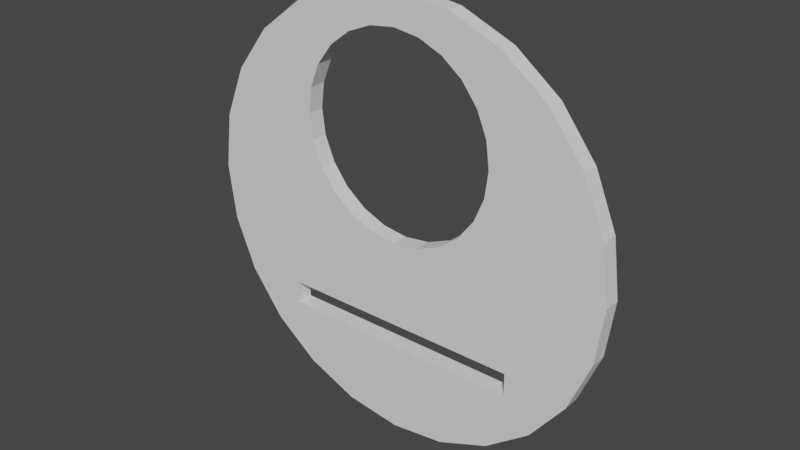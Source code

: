 # Source: pu6.blend  (saved by Blender 3.0.42; exported with 4.5.12 LTS)
import bpy
from mathutils import Matrix  # noqa: F401  (used for matrix-valued properties, if any)

bpy.ops.wm.read_factory_settings(use_empty=True)
scene = bpy.context.scene
scene.name = 'Scene'

# ---- collections
col_collection = bpy.data.collections.new('Collection'); scene.collection.children.link(col_collection)

# ---- world
world_world = bpy.data.worlds.new('World'); scene.world = world_world
world_world.use_nodes = True; world_world.node_tree.nodes.clear()
_N = world_world.node_tree.nodes; _L = world_world.node_tree.links
n0 = _N.new('ShaderNodeOutputWorld'); n0.name = 'World Output'; n0.location = (300, 300)
n1 = _N.new('ShaderNodeBackground'); n1.name = 'Background'; n1.location = (10, 300)
n1.inputs[0].default_value = (0.05088, 0.05088, 0.05088, 1.0)
_L.new(n1.outputs[0], n0.inputs[0])
n0.is_active_output = True
world_world.color = (0.05088, 0.05088, 0.05088)
world_world.use_sun_shadow = False
world_world.sun_shadow_jitter_overblur = 0.0

# ---- meshes
me_cylinder = bpy.data.meshes.new('Cylinder')
me_cylinder.from_pydata([(0.0, 1.0, -1.0), (0.0, 1.0, 1.0), (0.2588, 0.9659, -1.0), (0.2588, 0.9659, 1.0), (0.5, 0.866, -1.0), (0.5, 0.866, 1.0), (0.7071, 0.7071, -1.0), (0.7071, 0.7071, 1.0), (0.866, 0.5, -1.0), (0.866, 0.5, 1.0), (0.9659, 0.2588, -1.0), (0.9659, 0.2588, 1.0), (1.0, -4.371e-08, -1.0), (1.0, -4.371e-08, 1.0), (0.9659, -0.2588, -1.0), (0.9659, -0.2588, 1.0), (0.866, -0.5, -1.0), (0.866, -0.5, 1.0), (0.7071, -0.7071, -1.0), (0.7071, -0.7071, 1.0), (0.5, -0.866, -1.0), (0.5, -0.866, 1.0), (0.2588, -0.9659, -1.0), (0.2588, -0.9659, 1.0), (-8.742e-08, -1.0, -1.0), (-8.742e-08, -1.0, 1.0), (-0.2588, -0.9659, -1.0), (-0.2588, -0.9659, 1.0), (-0.5, -0.866, -1.0), (-0.5, -0.866, 1.0), (-0.7071, -0.7071, -1.0), (-0.7071, -0.7071, 1.0), (-0.866, -0.5, -1.0), (-0.866, -0.5, 1.0), (-0.9659, -0.2588, -1.0), (-0.9659, -0.2588, 1.0), (-1.0, 1.192e-08, -1.0), (-1.0, 1.192e-08, 1.0), (-0.9659, 0.2588, -1.0), (-0.9659, 0.2588, 1.0), (-0.866, 0.5, -1.0), (-0.866, 0.5, 1.0), (-0.7071, 0.7071, -1.0), (-0.7071, 0.7071, 1.0), (-0.5, 0.866, -1.0), (-0.5, 0.866, 1.0), (-0.2588, 0.9659, -1.0), (-0.2588, 0.9659, 1.0), (0.2308, -0.009258, -1.0), (0.2308, -0.009258, 1.0), (-0.4615, 0.3904, 1.0), (-0.4458, 0.5099, 1.0), (-0.3997, 0.6212, 1.0), (-0.3264, 0.7168, 1.0), (-0.2308, 0.7902, 1.0), (0.1195, -0.05537, -1.0), (-0.1195, 0.8363, 1.0), (0.1195, -0.05537, 1.0), (0.1195, 0.8363, 1.0), (0.2308, 0.7902, 1.0), (0.0, 0.852, 1.0), (-4.035e-08, -0.07109, -1.0), (-4.035e-08, -0.07109, 1.0), (-0.1195, -0.05537, -1.0), (-0.1195, -0.05537, 1.0), (-0.4458, 0.271, 1.0), (-0.3264, 0.06409, 1.0), (-0.3997, 0.1597, 1.0), (-0.2308, -0.009258, 1.0), (-0.2308, -0.009258, -1.0), (0.3264, 0.06409, 1.0), (0.3264, 0.7168, 1.0), (0.4615, 0.3904, 1.0), (0.4458, 0.271, 1.0), (0.4458, 0.5099, 1.0), (0.3997, 0.1597, 1.0), (0.3997, 0.6212, 1.0), (-0.3264, 0.06409, -1.0), (-0.3997, 0.1597, -1.0), (-0.1195, 0.8363, -1.0), (0.0, 0.852, -1.0), (0.1195, 0.8363, -1.0), (0.2308, 0.7902, -1.0), (0.3997, 0.6212, -1.0), (0.4156, 0.5828, -1.0), (0.4615, 0.3904, -1.0), (0.4458, 0.5099, -1.0), (0.4458, 0.271, -1.0), (0.3264, 0.7168, -1.0), (-0.4458, 0.271, -1.0), (-0.4615, 0.3904, -1.0), (-0.4458, 0.5099, -1.0), (-0.3264, 0.7168, -1.0), (-0.3997, 0.6212, -1.0), (-0.1923, 0.8061, -1.0), (-0.2308, 0.7902, -1.0), (0.3264, 0.06409, -1.0), (0.3997, 0.1597, -1.0), (-0.5769, -0.5747, 1.0), (-0.5769, -0.467, 1.0), (-0.5, -0.5747, 1.0), (0.5769, -0.467, 1.0), (0.5769, -0.5747, 1.0), (0.5769, -0.5747, -1.0), (0.5769, -0.467, -1.0), (-0.5769, -0.5747, -1.0), (-0.5769, -0.467, -1.0), (0.2473, -0.5747, -1.0)], [], [(0, 1, 3, 2), (2, 3, 5, 4), (4, 5, 7, 6), (6, 7, 9, 8), (8, 9, 11, 10), (10, 11, 13, 12), (12, 13, 15, 14), (14, 15, 17, 16), (16, 17, 19, 18), (18, 19, 21, 20), (20, 21, 23, 22), (22, 23, 25, 24), (24, 25, 27, 26), (26, 27, 29, 28), (28, 29, 31, 30), (30, 31, 33, 32), (32, 33, 35, 34), (34, 35, 37, 36), (36, 37, 39, 38), (38, 39, 41, 40), (40, 41, 43, 42), (42, 43, 45, 44), (52, 53, 45, 43, 41, 39, 37, 35, 33, 31, 29, 100, 98, 99, 101, 102, 21, 19, 17, 15, 13, 11, 9, 7, 5, 71, 76, 74, 72, 73, 75, 70, 49, 57, 62, 64, 68, 66, 67, 65, 50, 51), (29, 27, 25, 23, 21, 102, 100), (59, 71, 5, 3, 1, 47, 45, 53, 54, 56, 60, 58), (44, 45, 47, 46), (46, 47, 1, 0), (105, 30, 32, 34, 36, 38, 40, 42, 44, 46, 94, 95, 92, 93, 91, 90, 89, 78, 77, 69, 63, 61, 55, 48, 96, 97, 87, 85, 86, 84, 6, 8, 10, 12, 14, 16, 18, 20, 22, 107, 103, 104, 106), (22, 24, 26, 28, 30, 105, 107), (94, 46, 0, 2, 4, 6, 84, 83, 88, 82, 81, 80, 79), (81, 58, 60, 80), (82, 59, 58, 81), (88, 71, 59, 82), (76, 71, 88, 83), (86, 74, 76, 83, 84), (72, 74, 86, 85), (73, 72, 85, 87), (75, 73, 87, 97), (70, 75, 97, 96), (96, 48, 49, 70), (49, 48, 55, 57), (57, 55, 61, 62), (62, 61, 63, 64), (64, 63, 69, 68), (66, 68, 69, 77), (78, 67, 66, 77), (89, 65, 67, 78), (90, 50, 65, 89), (91, 51, 50, 90), (93, 52, 51, 91), (92, 53, 52, 93), (95, 54, 53, 92), (94, 79, 56, 54, 95), (80, 60, 56, 79), (106, 99, 98, 105), (102, 101, 104, 103), (98, 100, 102, 103, 107, 105), (104, 101, 99, 106)])
me_cylinder.polygons.foreach_set('use_smooth', [True] * 58)
_k = set([(0, 1), (0, 2), (0, 46), (1, 3), (1, 47), (2, 3), (2, 4), (3, 5), (4, 5), (4, 6), (5, 7), (6, 7), (6, 8), (7, 9), (8, 9), (8, 10), (9, 11), (10, 11), (10, 12), (11, 13), (12, 13), (12, 14), (13, 15), (14, 15), (14, 16), (15, 17), (16, 17), (16, 18), (17, 19), (18, 19), (18, 20), (19, 21), (20, 21), (20, 22), (21, 23), (22, 23), (22, 24), (23, 25), (24, 25), (24, 26), (25, 27), (26, 27), (26, 28), (27, 29), (28, 29), (28, 30), (29, 31), (30, 31), (30, 32), (31, 33), (32, 33), (32, 34), (33, 35), (34, 35), (34, 36), (35, 37), (36, 37), (36, 38), (37, 39), (38, 39), (38, 40), (39, 41), (40, 41), (40, 42), (41, 43), (42, 43), (42, 44), (43, 45), (44, 45), (44, 46), (45, 47), (46, 47), (48, 49), (48, 55), (48, 96), (49, 57), (49, 70), (50, 51), (50, 65), (50, 90), (51, 52), (51, 91), (52, 53), (52, 93), (53, 54), (53, 92), (54, 56), (54, 95), (55, 57), (55, 61), (56, 60), (56, 79), (57, 62), (58, 59), (58, 60), (58, 81), (59, 71), (59, 82), (60, 80), (61, 62), (61, 63), (62, 64), (63, 64), (63, 69), (64, 68), (65, 67), (65, 89), (66, 67), (66, 68), (66, 77), (67, 78), (68, 69), (69, 77), (70, 75), (70, 96), (71, 76), (71, 88), (72, 73), (72, 74), (72, 85), (73, 75), (73, 87), (74, 76), (74, 86), (75, 97), (76, 83), (77, 78), (78, 89), (79, 80), (79, 94), (80, 81), (81, 82), (82, 88), (83, 84), (83, 88), (84, 86), (85, 86), (85, 87), (87, 97), (89, 90), (90, 91), (91, 93), (92, 93), (92, 95), (94, 95), (96, 97), (98, 99), (98, 100), (98, 105), (99, 101), (99, 106), (100, 102), (101, 102), (101, 104), (102, 103), (103, 104), (103, 107), (104, 106), (105, 106), (105, 107)])
me_cylinder.attributes.new('sharp_edge', 'BOOLEAN', 'EDGE').data.foreach_set('value', [ (min(e.vertices), max(e.vertices)) in _k for e in me_cylinder.edges])
_uv = me_cylinder.uv_layers.new(name='UVMap')
_uv.uv.foreach_set('vector', [1.0, 0.5, 1.0, 1.0, 0.9583, 1.0, 0.9583, 0.5, 0.9583, 0.5, 0.9583, 1.0, 0.9167, 1.0, 0.9167, 0.5, 0.9167, 0.5, 0.9167, 1.0, 0.875, 1.0, 0.875, 0.5, 0.875, 0.5, 0.875, 1.0, 0.8333, 1.0, 0.8333, 0.5, 0.8333, 0.5, 0.8333, 1.0, 0.7917, 1.0, 0.7917, 0.5, 0.7917, 0.5, 0.7917, 1.0, 0.75, 1.0, 0.75, 0.5, 0.75, 0.5, 0.75, 1.0, 0.7083, 1.0, 0.7083, 0.5, 0.7083, 0.5, 0.7083, 1.0, 0.6667, 1.0, 0.6667, 0.5, 0.6667, 0.5, 0.6667, 1.0, 0.625, 1.0, 0.625, 0.5, 0.625, 0.5, 0.625, 1.0, 0.5833, 1.0, 0.5833, 0.5, 0.5833, 0.5, 0.5833, 1.0, 0.5417, 1.0, 0.5417, 0.5, 0.5417, 0.5, 0.5417, 1.0, 0.5, 1.0, 0.5, 0.5, 0.5, 0.5, 0.5, 1.0, 0.4583, 1.0, 0.4583, 0.5, 0.4583, 0.5, 0.4583, 1.0, 0.4167, 1.0, 0.4167, 0.5, 0.4167, 0.5, 0.4167, 1.0, 0.375, 1.0, 0.375, 0.5, 0.375, 0.5, 0.375, 1.0, 0.3333, 1.0, 0.3333, 0.5, 0.3333, 0.5, 0.3333, 1.0, 0.2917, 1.0, 0.2917, 0.5, 0.2917, 0.5, 0.2917, 1.0, 0.25, 1.0, 0.25, 0.5, 0.25, 0.5, 0.25, 1.0, 0.2083, 1.0, 0.2083, 0.5, 0.2083, 0.5, 0.2083, 1.0, 0.1667, 1.0, 0.1667, 0.5, 0.1667, 0.5, 0.1667, 1.0, 0.125, 1.0, 0.125, 0.5, 0.125, 0.5, 0.125, 1.0, 0.08333, 1.0, 0.08333, 0.5, 0.1541, 0.3991, 0.1717, 0.422, 0.13, 0.4578, 0.08029, 0.4197, 0.04215, 0.37, 0.01818, 0.3121, 0.01, 0.25, 0.01818, 0.1879, 0.04215, 0.13, 0.08029, 0.08029, 0.13, 0.04215, 0.13, 0.1121, 0.1115, 0.1121, 0.1115, 0.1379, 0.3885, 0.1379, 0.3885, 0.1121, 0.37, 0.04215, 0.4197, 0.08029, 0.4578, 0.13, 0.4818, 0.1879, 0.49, 0.25, 0.4818, 0.3121, 0.4578, 0.37, 0.4197, 0.4197, 0.37, 0.4578, 0.3283, 0.422, 0.3459, 0.3991, 0.357, 0.3724, 0.3608, 0.3437, 0.357, 0.315, 0.3459, 0.2883, 0.3283, 0.2654, 0.3054, 0.2478, 0.2787, 0.2367, 0.25, 0.2329, 0.2213, 0.2367, 0.1946, 0.2478, 0.1717, 0.2654, 0.1541, 0.2883, 0.143, 0.315, 0.1392, 0.3437, 0.143, 0.3724, 0.13, 0.04215, 0.1879, 0.01818, 0.25, 0.01, 0.3121, 0.01818, 0.37, 0.04215, 0.3885, 0.1121, 0.13, 0.1121, 0.3054, 0.4396, 0.3283, 0.422, 0.37, 0.4578, 0.3121, 0.4818, 0.25, 0.49, 0.1879, 0.4818, 0.13, 0.4578, 0.1717, 0.422, 0.1946, 0.4396, 0.2213, 0.4507, 0.25, 0.4545, 0.2787, 0.4507, 0.08333, 0.5, 0.08333, 1.0, 0.04167, 1.0, 0.04167, 0.5, 0.04167, 0.5, 0.04167, 1.0, -1.863e-07, 1.0, -1.863e-07, 0.5, 0.6115, 0.1121, 0.5803, 0.08029, 0.5422, 0.13, 0.5182, 0.1879, 0.51, 0.25, 0.5182, 0.3121, 0.5422, 0.37, 0.5803, 0.4197, 0.63, 0.4578, 0.6879, 0.4818, 0.7038, 0.4435, 0.6946, 0.4396, 0.6717, 0.422, 0.6541, 0.3991, 0.643, 0.3724, 0.6392, 0.3437, 0.643, 0.315, 0.6541, 0.2883, 0.6717, 0.2654, 0.6946, 0.2478, 0.7213, 0.2367, 0.75, 0.2329, 0.7787, 0.2367, 0.8054, 0.2478, 0.8283, 0.2654, 0.8459, 0.2883, 0.857, 0.315, 0.8608, 0.3437, 0.857, 0.3724, 0.8498, 0.3899, 0.9197, 0.4197, 0.9578, 0.37, 0.9818, 0.3121, 0.99, 0.25, 0.9818, 0.1879, 0.9578, 0.13, 0.9197, 0.08029, 0.87, 0.04215, 0.8121, 0.01818, 0.8094, 0.1121, 0.8885, 0.1121, 0.8885, 0.1379, 0.6115, 0.1379, 0.8121, 0.01818, 0.75, 0.01, 0.6879, 0.01818, 0.63, 0.04215, 0.5803, 0.08029, 0.6115, 0.1121, 0.8094, 0.1121, 0.7038, 0.4435, 0.6879, 0.4818, 0.75, 0.49, 0.8121, 0.4818, 0.87, 0.4578, 0.9197, 0.4197, 0.8498, 0.3899, 0.8459, 0.3991, 0.8283, 0.422, 0.8054, 0.4396, 0.7787, 0.4507, 0.75, 0.4545, 0.7213, 0.4507, 0.9583, 0.6727, 0.9583, 0.8273, 1.0, 0.8273, 1.0, 0.6727, 0.9167, 0.6727, 0.9167, 0.8273, 0.9583, 0.8273, 0.9583, 0.6727, 0.875, 0.6727, 0.875, 0.8273, 0.9167, 0.8273, 0.9167, 0.6727, 0.8333, 0.8273, 0.875, 0.8273, 0.875, 0.6727, 0.8333, 0.6727, 0.7917, 0.6727, 0.7917, 0.8273, 0.8333, 0.8273, 0.8333, 0.6727, 0.8189, 0.6727, 0.75, 0.8273, 0.7917, 0.8273, 0.7917, 0.6727, 0.75, 0.6727, 0.7083, 0.8273, 0.75, 0.8273, 0.75, 0.6727, 0.7083, 0.6727, 0.6667, 0.8273, 0.7083, 0.8273, 0.7083, 0.6727, 0.6667, 0.6727, 0.625, 0.8273, 0.6667, 0.8273, 0.6667, 0.6727, 0.625, 0.6727, 0.625, 0.6727, 0.5833, 0.6727, 0.5833, 0.8273, 0.625, 0.8273, 0.5833, 0.8273, 0.5833, 0.6727, 0.5417, 0.6727, 0.5417, 0.8273, 0.5417, 0.8273, 0.5417, 0.6727, 0.5, 0.6727, 0.5, 0.8273, 0.5, 0.8273, 0.5, 0.6727, 0.4583, 0.6727, 0.4583, 0.8273, 0.4583, 0.8273, 0.4583, 0.6727, 0.4167, 0.6727, 0.4167, 0.8273, 0.375, 0.8273, 0.4167, 0.8273, 0.4167, 0.6727, 0.375, 0.6727, 0.3333, 0.6727, 0.3333, 0.8273, 0.375, 0.8273, 0.375, 0.6727, 0.2917, 0.6727, 0.2917, 0.8273, 0.3333, 0.8273, 0.3333, 0.6727, 0.25, 0.6727, 0.25, 0.8273, 0.2917, 0.8273, 0.2917, 0.6727, 0.2083, 0.6727, 0.2083, 0.8273, 0.25, 0.8273, 0.25, 0.6727, 0.1667, 0.6727, 0.1667, 0.8273, 0.2083, 0.8273, 0.2083, 0.6727, 0.125, 0.6727, 0.125, 0.8273, 0.1667, 0.8273, 0.1667, 0.6727, 0.08333, 0.6727, 0.08333, 0.8273, 0.125, 0.8273, 0.125, 0.6727, 0.06894, 0.6727, 0.04167, 0.6727, 0.04167, 0.8273, 0.08333, 0.8273, 0.08333, 0.6727, -1.863e-07, 0.6727, -1.863e-07, 0.8273, 0.04167, 0.8273, 0.04167, 0.6727, 0.625, 0.1466, 0.625, 0.1034, 0.375, 0.1034, 0.375, 0.1466, 0.375, 0.6466, 0.625, 0.6466, 0.625, 0.6034, 0.375, 0.6034, 0.125, 0.75, 0.1417, 0.5, 0.375, 0.5, 0.375, 0.5, 0.3036, 0.5, 0.125, 0.75, 0.625, 0.75, 0.625, 0.75, 0.875, 0.5, 0.875, 0.5])
me_cylinder.use_remesh_fix_poles = True
me_cylinder.use_remesh_preserve_attributes = False
me_cylinder.update()
me_cylinder.normals_split_custom_set([tuple(v) for v in zip(*[iter([0.1305, 0.9914, 0.0, 0.1305, 0.9914, 0.0, 0.1305, 0.9914, 0.0, 0.1305, 0.9914, 0.0, 0.3827, 0.9239, 0.0, 0.3827, 0.9239, 0.0, 0.3827, 0.9239, 0.0, 0.3827, 0.9239, 0.0, 0.6088, 0.7934, 0.0, 0.6088, 0.7934, 0.0, 0.6088, 0.7934, 0.0, 0.6088, 0.7934, 0.0, 0.7934, 0.6088, 0.0, 0.7934, 0.6088, 0.0, 0.7934, 0.6088, 0.0, 0.7934, 0.6088, 0.0, 0.9239, 0.3827, 0.0, 0.9239, 0.3827, 0.0, 0.9239, 0.3827, 0.0, 0.9239, 0.3827, 0.0, 0.9914, 0.1305, 0.0, 0.9914, 0.1305, 0.0, 0.9914, 0.1305, 0.0, 0.9914, 0.1305, 0.0, 0.9914, -0.1305, 0.0, 0.9914, -0.1305, 0.0, 0.9914, -0.1305, 0.0, 0.9914, -0.1305, 0.0, 0.9239, -0.3827, 0.0, 0.9239, -0.3827, 0.0, 0.9239, -0.3827, 0.0, 0.9239, -0.3827, 0.0, 0.7934, -0.6088, 0.0, 0.7934, -0.6088, 0.0, 0.7934, -0.6088, 0.0, 0.7934, -0.6088, 0.0, 0.6088, -0.7934, 0.0, 0.6088, -0.7934, 0.0, 0.6088, -0.7934, 0.0, 0.6088, -0.7934, 0.0, 0.3827, -0.9239, 0.0, 0.3827, -0.9239, 0.0, 0.3827, -0.9239, 0.0, 0.3827, -0.9239, 0.0, 0.1305, -0.9914, 0.0, 0.1305, -0.9914, 0.0, 0.1305, -0.9914, 0.0, 0.1305, -0.9914, 0.0, -0.1305, -0.9914, 0.0, -0.1305, -0.9914, 0.0, -0.1305, -0.9914, 0.0, -0.1305, -0.9914, 0.0, -0.3827, -0.9239, 0.0, -0.3827, -0.9239, 0.0, -0.3827, -0.9239, 0.0, -0.3827, -0.9239, 0.0, -0.6088, -0.7934, 0.0, -0.6088, -0.7934, 0.0, -0.6088, -0.7934, 0.0, -0.6088, -0.7934, 0.0, -0.7934, -0.6088, 0.0, -0.7934, -0.6088, 0.0, -0.7934, -0.6088, 0.0, -0.7934, -0.6088, 0.0, -0.9239, -0.3827, 0.0, -0.9239, -0.3827, 0.0, -0.9239, -0.3827, 0.0, -0.9239, -0.3827, 0.0, -0.9914, -0.1305, 0.0, -0.9914, -0.1305, 0.0, -0.9914, -0.1305, 0.0, -0.9914, -0.1305, 0.0, -0.9914, 0.1305, 0.0, -0.9914, 0.1305, 0.0, -0.9914, 0.1305, 0.0, -0.9914, 0.1305, 0.0, -0.9239, 0.3827, 0.0, -0.9239, 0.3827, 0.0, -0.9239, 0.3827, 0.0, -0.9239, 0.3827, 0.0, -0.7934, 0.6088, 0.0, -0.7934, 0.6088, 0.0, -0.7934, 0.6088, 0.0, -0.7934, 0.6088, 0.0, -0.6088, 0.7934, 0.0, -0.6088, 0.7934, 0.0, -0.6088, 0.7934, 0.0, -0.6088, 0.7934, 0.0, 5.012e-08, 0.0, 1.0, 2.395e-08, 0.0, 1.0, 3.093e-08, 0.0, 1.0, 5.012e-08, 0.0, 1.0, 5.012e-08, 0.0, 1.0, 5.012e-08, 0.0, 1.0, 5.012e-08, 0.0, 1.0, 5.012e-08, 0.0, 1.0, 5.012e-08, 0.0, 1.0, 5.012e-08, 0.0, 1.0, 1.595e-08, 0.0, 1.0, 2.506e-08, 0.0, 1.0, 5.012e-08, 0.0, 1.0, 5.012e-08, 0.0, 1.0, 5.012e-08, 0.0, 1.0, 3.444e-08, 0.0, 1.0, 1.146e-08, 0.0, 1.0, 5.012e-08, 0.0, 1.0, 5.012e-08, 0.0, 1.0, 5.012e-08, 0.0, 1.0, 5.012e-08, 0.0, 1.0, 5.012e-08, 0.0, 1.0, 5.012e-08, 0.0, 1.0, 5.012e-08, 0.0, 1.0, 3.093e-08, 0.0, 1.0, 2.395e-08, 0.0, 1.0, 5.012e-08, 0.0, 1.0, 5.012e-08, 0.0, 1.0, 5.012e-08, 0.0, 1.0, 5.012e-08, 0.0, 1.0, 5.012e-08, 0.0, 1.0, 5.012e-08, 0.0, 1.0, 5.012e-08, 0.0, 1.0, 5.012e-08, 0.0, 1.0, 5.012e-08, 0.0, 1.0, 5.012e-08, 0.0, 1.0, 5.012e-08, 0.0, 1.0, 5.012e-08, 0.0, 1.0, 5.012e-08, 0.0, 1.0, 5.012e-08, 0.0, 1.0, 5.012e-08, 0.0, 1.0, 5.012e-08, 0.0, 1.0, 1.595e-08, 0.0, 1.0, 0.0, 0.0, 1.0, 0.0, 0.0, 1.0, 0.0, 0.0, 1.0, 1.146e-08, 0.0, 1.0, 3.444e-08, 0.0, 1.0, 2.506e-08, 0.0, 1.0, 0.0, 0.0, 1.0, 2.395e-08, 0.0, 1.0, 3.093e-08, 0.0, 1.0, 0.0, 0.0, 1.0, 0.0, 0.0, 1.0, 0.0, 0.0, 1.0, 3.093e-08, 0.0, 1.0, 2.395e-08, 0.0, 1.0, 0.0, 0.0, 1.0, 0.0, 0.0, 1.0, 0.0, 0.0, 1.0, 0.0, 0.0, 1.0, -0.3827, 0.9239, 0.0, -0.3827, 0.9239, 0.0, -0.3827, 0.9239, 0.0, -0.3827, 0.9239, 0.0, -0.1305, 0.9914, 0.0, -0.1305, 0.9914, 0.0, -0.1305, 0.9914, 0.0, -0.1305, 0.9914, 0.0, 1.634e-08, 0.0, -1.0, 1.619e-08, 0.0, -1.0, 3.257e-08, 0.0, -1.0, 3.257e-08, 0.0, -1.0, 3.257e-08, 0.0, -1.0, 3.257e-08, 0.0, -1.0, 3.257e-08, 0.0, -1.0, 3.257e-08, 0.0, -1.0, 3.257e-08, 0.0, -1.0, 1.778e-08, 0.0, -1.0, 1.627e-08, 0.0, -1.0, 3.257e-08, 0.0, -1.0, 3.257e-08, 0.0, -1.0, 3.257e-08, 0.0, -1.0, 3.257e-08, 0.0, -1.0, 3.257e-08, 0.0, -1.0, 3.257e-08, 0.0, -1.0, 3.257e-08, 0.0, -1.0, 3.257e-08, 0.0, -1.0, 3.257e-08, 0.0, -1.0, 3.257e-08, 0.0, -1.0, 3.257e-08, 0.0, -1.0, 3.257e-08, 0.0, -1.0, 3.257e-08, 0.0, -1.0, 3.257e-08, 0.0, -1.0, 3.257e-08, 0.0, -1.0, 3.257e-08, 0.0, -1.0, 3.257e-08, 0.0, -1.0, 3.257e-08, 0.0, -1.0, 1.639e-08, 0.0, -1.0, 2.06e-08, 0.0, -1.0, 3.257e-08, 0.0, -1.0, 3.257e-08, 0.0, -1.0, 3.257e-08, 0.0, -1.0, 3.257e-08, 0.0, -1.0, 3.257e-08, 0.0, -1.0, 3.257e-08, 0.0, -1.0, 3.257e-08, 0.0, -1.0, 1.365e-08, 0.0, -1.0, 1.598e-08, 0.0, -1.0, 3.257e-08, 0.0, -1.0, 3.257e-08, 0.0, -1.0, 3.257e-08, 0.0, -1.0, 1.365e-08, 0.0, -1.0, 0.0, 0.0, -1.0, 0.0, 0.0, -1.0, 0.0, 0.0, -1.0, 1.619e-08, 0.0, -1.0, 1.634e-08, 0.0, -1.0, 1.598e-08, 0.0, -1.0, 1.627e-08, 0.0, -1.0, 1.778e-08, 0.0, -1.0, 0.0, 0.0, -1.0, 0.0, 0.0, -1.0, 0.0, 0.0, -1.0, 2.06e-08, 0.0, -1.0, 1.639e-08, 0.0, -1.0, 0.0, 0.0, -1.0, 0.0, 0.0, -1.0, 0.0, 0.0, -1.0, 0.0, 0.0, -1.0, 0.0, 0.0, -1.0, 0.0, 0.0, -1.0, -0.1305, -0.9914, 0.0, -0.1305, -0.9914, 0.0, -0.1305, -0.9914, 0.0, -0.1305, -0.9914, 0.0, -0.3827, -0.9239, 0.0, -0.3827, -0.9239, 0.0, -0.3827, -0.9239, 0.0, -0.3827, -0.9239, 0.0, -0.6088, -0.7934, 0.0, -0.6088, -0.7934, 0.0, -0.6088, -0.7934, 0.0, -0.6088, -0.7934, 0.0, -0.7934, -0.6088, 0.0, -0.7934, -0.6088, 0.0, -0.7934, -0.6088, 0.0, -0.7934, -0.6088, 0.0, -0.9239, -0.3827, -3.865e-09, -0.9239, -0.3827, -3.865e-09, -0.9239, -0.3827, -3.865e-09, -0.9239, -0.3827, -3.865e-09, -0.9239, -0.3827, -3.865e-09, -0.9914, -0.1305, 0.0, -0.9914, -0.1305, 0.0, -0.9914, -0.1305, 0.0, -0.9914, -0.1305, 0.0, -0.9914, 0.1305, 0.0, -0.9914, 0.1305, 0.0, -0.9914, 0.1305, 0.0, -0.9914, 0.1305, 0.0, -0.9239, 0.3827, 0.0, -0.9239, 0.3827, 0.0, -0.9239, 0.3827, 0.0, -0.9239, 0.3827, 0.0, -0.7934, 0.6088, 0.0, -0.7934, 0.6088, 0.0, -0.7934, 0.6088, 0.0, -0.7934, 0.6088, 0.0, -0.6088, 0.7934, 0.0, -0.6088, 0.7934, 0.0, -0.6088, 0.7934, 0.0, -0.6088, 0.7934, 0.0, -0.3827, 0.9239, 0.0, -0.3827, 0.9239, 0.0, -0.3827, 0.9239, 0.0, -0.3827, 0.9239, 0.0, -0.1305, 0.9914, 0.0, -0.1305, 0.9914, 0.0, -0.1305, 0.9914, 0.0, -0.1305, 0.9914, 0.0, 0.1305, 0.9914, 0.0, 0.1305, 0.9914, 0.0, 0.1305, 0.9914, 0.0, 0.1305, 0.9914, 0.0, 0.3827, 0.9239, 0.0, 0.3827, 0.9239, 0.0, 0.3827, 0.9239, 0.0, 0.3827, 0.9239, 0.0, 0.6088, 0.7934, 0.0, 0.6088, 0.7934, 0.0, 0.6088, 0.7934, 0.0, 0.6088, 0.7934, 0.0, 0.7934, 0.6088, 0.0, 0.7934, 0.6088, 0.0, 0.7934, 0.6088, 0.0, 0.7934, 0.6088, 0.0, 0.9239, 0.3827, 0.0, 0.9239, 0.3827, 0.0, 0.9239, 0.3827, 0.0, 0.9239, 0.3827, 0.0, 0.9914, 0.1305, 0.0, 0.9914, 0.1305, 0.0, 0.9914, 0.1305, 0.0, 0.9914, 0.1305, 0.0, 0.9914, -0.1305, 0.0, 0.9914, -0.1305, 0.0, 0.9914, -0.1305, 0.0, 0.9914, -0.1305, 0.0, 0.9239, -0.3827, 0.0, 0.9239, -0.3827, 0.0, 0.9239, -0.3827, 0.0, 0.9239, -0.3827, 0.0, 0.7934, -0.6088, 0.0, 0.7934, -0.6088, 0.0, 0.7934, -0.6088, 0.0, 0.7934, -0.6088, 0.0, 0.6088, -0.7934, 0.0, 0.6088, -0.7934, 0.0, 0.6088, -0.7934, 0.0, 0.6088, -0.7934, 0.0, 0.3827, -0.9239, 0.0, 0.3827, -0.9239, 0.0, 0.3827, -0.9239, 0.0, 0.3827, -0.9239, 0.0, 0.3827, -0.9239, 0.0, 0.1305, -0.9914, 0.0, 0.1305, -0.9914, 0.0, 0.1305, -0.9914, 0.0, 0.1305, -0.9914, 0.0, 1.0, 0.0, 0.0, 1.0, 0.0, 0.0, 1.0, 0.0, 0.0, 1.0, 0.0, 0.0, -1.0, 0.0, 0.0, -1.0, 0.0, 0.0, -1.0, 0.0, 0.0, -1.0, 0.0, 0.0, 0.0, 1.0, -1.291e-08, 0.0, 1.0, -1.291e-08, 0.0, 1.0, -1.291e-08, 0.0, 1.0, -1.291e-08, 0.0, 1.0, -1.291e-08, 0.0, 1.0, -1.291e-08, 0.0, -1.0, 0.0, 0.0, -1.0, 0.0, 0.0, -1.0, 0.0, 0.0, -1.0, 0.0])] * 3)])

# ---- objects
ob_cylinder = bpy.data.objects.new('Cylinder', me_cylinder)

# ---- transforms, parenting, visibility, modifiers, constraints
ob_cylinder.location = (0.0, 0.0, 2.0)
ob_cylinder.rotation_euler = (1.571, -0.0, 0.0)
ob_cylinder.scale = (1.3, 1.3, 0.05)
ob_cylinder.color = (0.8, 0.8, 0.8, 1.0)

# ---- collection membership
col_collection.objects.link(ob_cylinder)

# ---- scene / render settings (as saved in the file)
scene.frame_start = 1; scene.frame_end = 250; scene.frame_set(1)
scene.render.engine = 'BLENDER_EEVEE_NEXT'
scene.cycles.sampling_pattern = 'TABULATED_SOBOL'
scene.cycles.use_light_tree = False
scene.view_settings.view_transform = 'Filmic'
bpy.context.view_layer.update()

# ---- added for rendering (the .blend has no active camera and no usable light): camera, sun
cam_auto = bpy.data.cameras.new('AutoCamera')
cam_auto.lens = 50.0
cam_auto.sensor_width = 36.0
cam_auto.clip_end = 1000.0
ob_auto_camera = bpy.data.objects.new('AutoCamera', cam_auto)
scene.collection.objects.link(ob_auto_camera)
ob_auto_camera.location = (3.40327, -4.08392, 4.72261)
ob_auto_camera.rotation_euler = (1.09748, -7.21219e-08, 0.694738)
scene.camera = ob_auto_camera
light_auto_sun = bpy.data.lights.new('AutoSun', 'SUN')
light_auto_sun.energy = 3.0
light_auto_sun.angle = 0.0523599
ob_auto_sun = bpy.data.objects.new('AutoSun', light_auto_sun)
scene.collection.objects.link(ob_auto_sun)
ob_auto_sun.rotation_euler = (0.872665, 0.174533, 0.523599)
bpy.context.view_layer.update()
